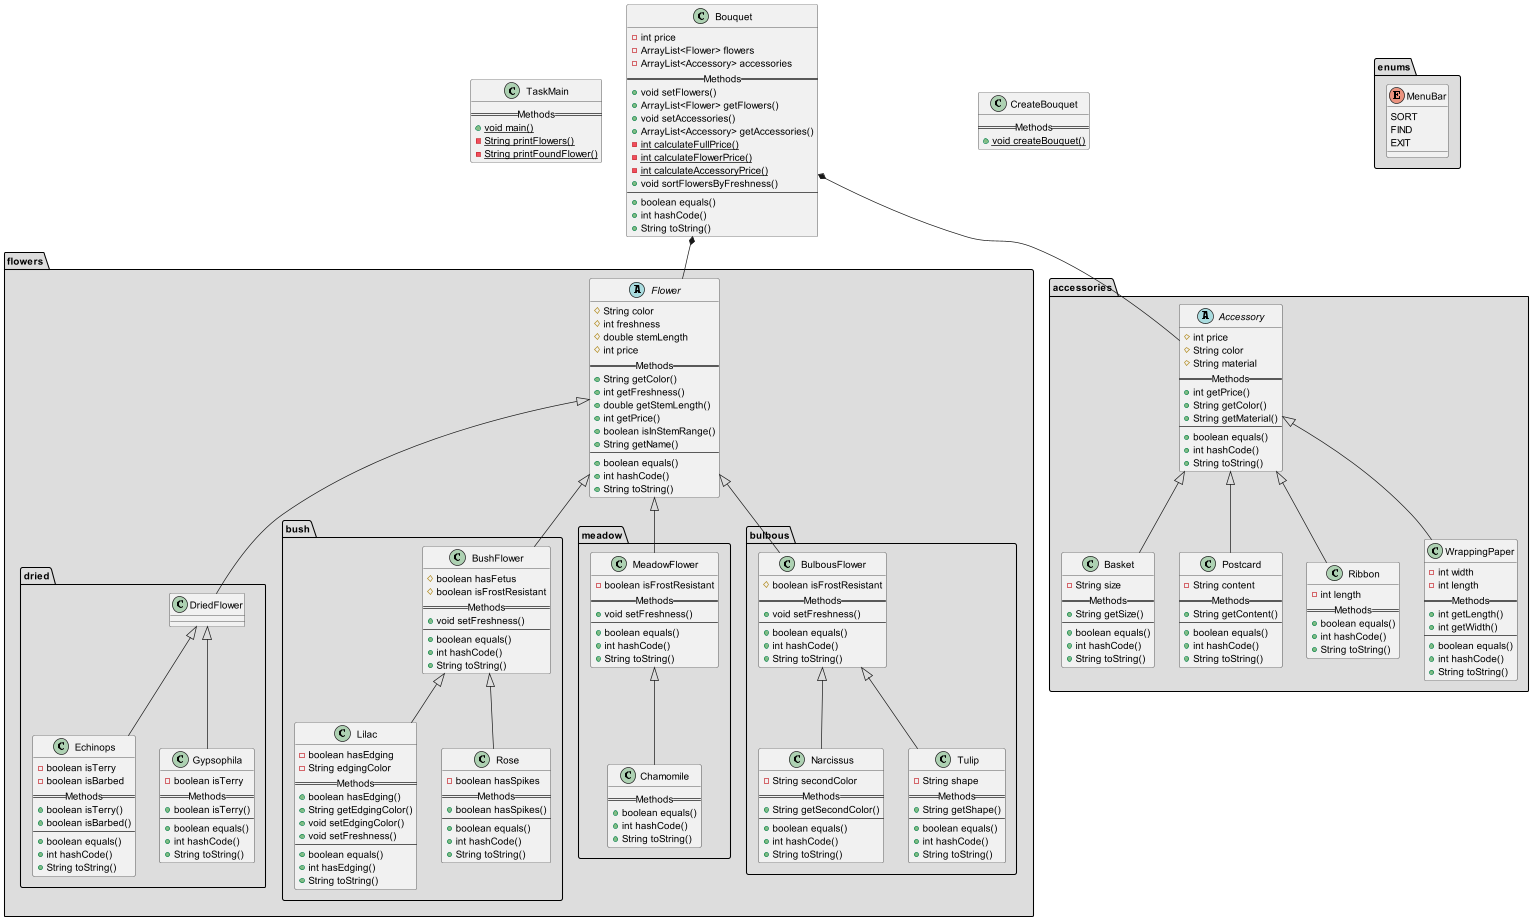

The diagram above was rendered by PlantUML. Its source (embedded in the PNG):
@startuml

package flowers #DDDDDD {
    abstract class Flower {
        # String color
        # int freshness
        # double stemLength
        # int price
        == Methods ==
        + String getColor()
        + int getFreshness()
        + double getStemLength()
        + int getPrice()
        + boolean isInStemRange()
        + String getName()
        --
        + boolean equals()
        + int hashCode()
        + String toString()
    }
}

package flowers.dried #DDDDDD {
    class DriedFlower

    class Echinops {
        - boolean isTerry
        - boolean isBarbed
        == Methods ==
        + boolean isTerry()
        + boolean isBarbed()
        --
        + boolean equals()
        + int hashCode()
        + String toString()
    }

    class Gypsophila {
        - boolean isTerry
        == Methods ==
        + boolean isTerry()
        --
        + boolean equals()
        + int hashCode()
        + String toString()
    }
}

package flowers.bush #DDDDDD {
    class BushFlower {
        # boolean hasFetus
        # boolean isFrostResistant
        == Methods ==
        + void setFreshness()
        --
        + boolean equals()
        + int hashCode()
        + String toString()
    }

    class Lilac {
        - boolean hasEdging
        - String edgingColor
        == Methods ==
        + boolean hasEdging()
        + String getEdgingColor()
        + void setEdgingColor()
        + void setFreshness()
        --
        + boolean equals()
        + int hasEdging()
        + String toString()
    }

    class Rose {
        - boolean hasSpikes
        == Methods ==
        + boolean hasSpikes()
        --
        + boolean equals()
        + int hashCode()
        + String toString()
    }
}

package flowers.meadow #DDDDDD {
    class MeadowFlower {
        - boolean isFrostResistant
        == Methods ==
        + void setFreshness()
        --
        + boolean equals()
        + int hashCode()
        + String toString()
    }

    class Chamomile {
        == Methods ==
        + boolean equals()
        + int hashCode()
        + String toString()
    }
}

package flowers.bulbous #DDDDDD {
    class BulbousFlower {
        # boolean isFrostResistant
        == Methods ==
        + void setFreshness()
        --
        + boolean equals()
        + int hashCode()
        + String toString()
    }

    class Narcissus {
        - String secondColor
        == Methods ==
        + String getSecondColor()
        --
        + boolean equals()
        + int hashCode()
        + String toString()
    }

    class Tulip {
        - String shape
        == Methods ==
        + String getShape()
        --
        + boolean equals()
        + int hashCode()
        + String toString()
    }
}

Flower <|-- DriedFlower
Flower <|-- BushFlower
Flower <|-- BulbousFlower
Flower <|-- MeadowFlower

DriedFlower <|-- Echinops
DriedFlower <|-- Gypsophila

BushFlower <|-- Lilac
BushFlower <|-- Rose

BulbousFlower <|-- Narcissus
BulbousFlower <|-- Tulip

MeadowFlower <|-- Chamomile


package accessories #DDDDDD {
    abstract class Accessory {
        # int price
        # String color
        # String material
        == Methods ==
        + int getPrice()
        + String getColor()
        + String getMaterial()
        --
        + boolean equals()
        + int hashCode()
        + String toString()
    }

    class Basket {
        - String size
        == Methods ==
        + String getSize()
        --
        + boolean equals()
        + int hashCode()
        + String toString()
    }

    class Postcard {
        - String content
        == Methods ==
        + String getContent()
        --
        + boolean equals()
        + int hashCode()
        + String toString()
    }

    class Ribbon {
        - int length
        == Methods ==
        + boolean equals()
        + int hashCode()
        + String toString()
    }

    class WrappingPaper {
        - int width
        - int length
        == Methods ==
        + int getLength()
        + int getWidth()
        --
        + boolean equals()
        + int hashCode()
        + String toString()
    }
}

Accessory <|-- Basket
Accessory <|-- Postcard
Accessory <|-- Ribbon
Accessory <|-- WrappingPaper

package enums #DDDDDD {
    enum MenuBar {
        SORT
        FIND
        EXIT
    }
}

class TaskMain {
    == Methods ==
    + {static} void main()
    - {static} String printFlowers()
    - {static} String printFoundFlower()
}

class Bouquet {
    - int price
    - ArrayList<Flower> flowers
    - ArrayList<Accessory> accessories
    == Methods ==
    + void setFlowers()
    + ArrayList<Flower> getFlowers()
    + void setAccessories()
    + ArrayList<Accessory> getAccessories()
    - {static} int calculateFullPrice()
    - {static} int calculateFlowerPrice()
    - {static} int calculateAccessoryPrice()
    + void sortFlowersByFreshness()
    --
    + boolean equals()
    + int hashCode()
    + String toString()
}

class CreateBouquet {
    == Methods ==
    + {static} void createBouquet()
}

Bouquet *-- Flower
Bouquet *-- Accessory

@enduml